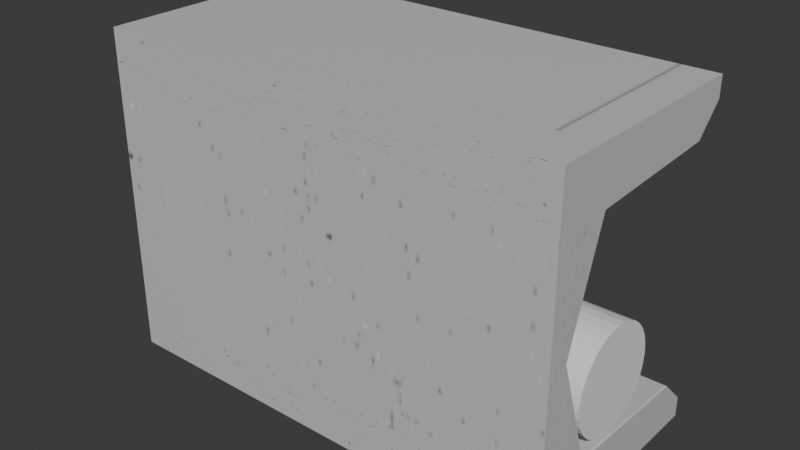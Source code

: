 # Source: hallway.test3.blend  (saved by Blender 4.5.90; exported with 4.5.12 LTS)
import bpy
from mathutils import Matrix  # noqa: F401  (used for matrix-valued properties, if any)

bpy.ops.wm.read_factory_settings(use_empty=True)
scene = bpy.context.scene
scene.name = 'Scene'

# ---- collections
col_collection = bpy.data.collections.new('Collection'); scene.collection.children.link(col_collection)

# ---- images (referenced by path relative to the original .blend; pixels are not part of the script)
import os
ASSET_DIR = os.environ.get("B2B_ASSET_DIR", "")  # directory of the original .blend (textures are referenced by path, not embedded)
HERE = os.path.dirname(os.path.abspath(__file__))  # packed textures are extracted next to this script under _unpacked/

def load_image(name, relpath, width, height, colorspace="sRGB"):
    """Load a texture the original file referenced (path relative to the .blend, or extracted next to this script)."""
    p = next((c for c in (os.path.join(HERE, relpath), os.path.join(ASSET_DIR, relpath)) if relpath and os.path.exists(c)), "")
    if p:
        img = bpy.data.images.load(p, check_existing=True)
        img.name = name
    else:  # same state as the original file: an image datablock whose file is absent (Cycles renders it pink)
        img = bpy.data.images.new(name, width, height)
        img.source = "FILE"
        img.filepath = "//" + (relpath or name)
    img.colorspace_settings.name = colorspace
    return img
img_cube_base_color = load_image('Cube Base Color', '_unpacked/Cube_Base_Color.cca74f66.png', 1024, 1024, 'sRGB')

# ---- materials (node trees are filled in below, after node groups)
mat_material_001 = bpy.data.materials.new('Material.001')

# ---- material node trees
mat_material_001.use_nodes = True; mat_material_001.node_tree.nodes.clear()
_N = mat_material_001.node_tree.nodes; _L = mat_material_001.node_tree.links
n0 = _N.new('ShaderNodeBsdfPrincipled'); n0.name = 'Principled BSDF'; n0.location = (-200, 100)
n1 = _N.new('ShaderNodeOutputMaterial'); n1.name = 'Material Output'; n1.location = (200, 100)
n2 = _N.new('ShaderNodeTexImage'); n2.name = 'Image Texture'; n2.location = (-490, 80)
n2.image = img_cube_base_color
_L.new(n0.outputs[0], n1.inputs[0])
_L.new(n2.outputs[0], n0.inputs[0])
n1.is_active_output = True

# ---- world
world_world = bpy.data.worlds.new('World'); scene.world = world_world
world_world.use_nodes = True; world_world.node_tree.nodes.clear()
_N = world_world.node_tree.nodes; _L = world_world.node_tree.links
n0 = _N.new('ShaderNodeOutputWorld'); n0.name = 'World Output'; n0.location = (200, 100)
n1 = _N.new('ShaderNodeBackground'); n1.name = 'Background'; n1.location = (-200, 100)
n1.inputs[0].default_value = (0.05088, 0.05088, 0.05088, 1.0)
_L.new(n1.outputs[0], n0.inputs[0])
n0.is_active_output = True
world_world.color = (0.05088, 0.05088, 0.05088)
world_world.sun_shadow_jitter_overblur = 0.0

# ---- meshes
me_cylinder = bpy.data.meshes.new('Cylinder')
me_cylinder.from_pydata([(0.0, 1.0, -1.0), (0.0, 1.0, 1.0), (0.1951, 0.9808, -1.0), (0.1951, 0.9808, 1.0), (0.3827, 0.9239, -1.0), (0.3827, 0.9239, 1.0), (0.5556, 0.8315, -1.0), (0.5556, 0.8315, 1.0), (0.7071, 0.7071, -1.0), (0.7071, 0.7071, 1.0), (0.8315, 0.5556, -1.0), (0.8315, 0.5556, 1.0), (0.9239, 0.3827, -1.0), (0.9239, 0.3827, 1.0), (0.9808, 0.1951, -1.0), (0.9808, 0.1951, 1.0), (1.0, 0.0, -1.0), (1.0, 0.0, 1.0), (0.9808, -0.1951, -1.0), (0.9808, -0.1951, 1.0), (0.9239, -0.3827, -1.0), (0.9239, -0.3827, 1.0), (0.8315, -0.5556, -1.0), (0.8315, -0.5556, 1.0), (0.7071, -0.7071, -1.0), (0.7071, -0.7071, 1.0), (0.5556, -0.8315, -1.0), (0.5556, -0.8315, 1.0), (0.3827, -0.9239, -1.0), (0.3827, -0.9239, 1.0), (0.1951, -0.9808, -1.0), (0.1951, -0.9808, 1.0), (0.0, -1.0, -1.0), (0.0, -1.0, 1.0), (-0.1951, -0.9808, -1.0), (-0.1951, -0.9808, 1.0), (-0.3827, -0.9239, -1.0), (-0.3827, -0.9239, 1.0), (-0.5556, -0.8315, -1.0), (-0.5556, -0.8315, 1.0), (-0.7071, -0.7071, -1.0), (-0.7071, -0.7071, 1.0), (-0.8315, -0.5556, -1.0), (-0.8315, -0.5556, 1.0), (-0.9239, -0.3827, -1.0), (-0.9239, -0.3827, 1.0), (-0.9808, -0.1951, -1.0), (-0.9808, -0.1951, 1.0), (-1.0, 0.0, -1.0), (-1.0, 0.0, 1.0), (-0.9808, 0.1951, -1.0), (-0.9808, 0.1951, 1.0), (-0.9239, 0.3827, -1.0), (-0.9239, 0.3827, 1.0), (-0.8315, 0.5556, -1.0), (-0.8315, 0.5556, 1.0), (-0.7071, 0.7071, -1.0), (-0.7071, 0.7071, 1.0), (-0.5556, 0.8315, -1.0), (-0.5556, 0.8315, 1.0), (-0.3827, 0.9239, -1.0), (-0.3827, 0.9239, 1.0), (-0.1951, 0.9808, -1.0), (-0.1951, 0.9808, 1.0)], [], [(0, 1, 3, 2), (2, 3, 5, 4), (4, 5, 7, 6), (6, 7, 9, 8), (8, 9, 11, 10), (10, 11, 13, 12), (12, 13, 15, 14), (14, 15, 17, 16), (16, 17, 19, 18), (18, 19, 21, 20), (20, 21, 23, 22), (22, 23, 25, 24), (24, 25, 27, 26), (26, 27, 29, 28), (28, 29, 31, 30), (30, 31, 33, 32), (32, 33, 35, 34), (34, 35, 37, 36), (36, 37, 39, 38), (38, 39, 41, 40), (40, 41, 43, 42), (42, 43, 45, 44), (44, 45, 47, 46), (46, 47, 49, 48), (48, 49, 51, 50), (50, 51, 53, 52), (52, 53, 55, 54), (54, 55, 57, 56), (56, 57, 59, 58), (58, 59, 61, 60), (3, 1, 63, 61, 59, 57, 55, 53, 51, 49, 47, 45, 43, 41, 39, 37, 35, 33, 31, 29, 27, 25, 23, 21, 19, 17, 15, 13, 11, 9, 7, 5), (60, 61, 63, 62), (62, 63, 1, 0), (0, 2, 4, 6, 8, 10, 12, 14, 16, 18, 20, 22, 24, 26, 28, 30, 32, 34, 36, 38, 40, 42, 44, 46, 48, 50, 52, 54, 56, 58, 60, 62)])
_uv = me_cylinder.uv_layers.new(name='UVMap')
_uv.uv.foreach_set('vector', [1.0, 0.5, 1.0, 1.0, 0.9688, 1.0, 0.9688, 0.5, 0.9688, 0.5, 0.9688, 1.0, 0.9375, 1.0, 0.9375, 0.5, 0.9375, 0.5, 0.9375, 1.0, 0.9062, 1.0, 0.9062, 0.5, 0.9062, 0.5, 0.9062, 1.0, 0.875, 1.0, 0.875, 0.5, 0.875, 0.5, 0.875, 1.0, 0.8438, 1.0, 0.8438, 0.5, 0.8438, 0.5, 0.8438, 1.0, 0.8125, 1.0, 0.8125, 0.5, 0.8125, 0.5, 0.8125, 1.0, 0.7812, 1.0, 0.7812, 0.5, 0.7812, 0.5, 0.7812, 1.0, 0.75, 1.0, 0.75, 0.5, 0.75, 0.5, 0.75, 1.0, 0.7188, 1.0, 0.7188, 0.5, 0.7188, 0.5, 0.7188, 1.0, 0.6875, 1.0, 0.6875, 0.5, 0.6875, 0.5, 0.6875, 1.0, 0.6562, 1.0, 0.6562, 0.5, 0.6562, 0.5, 0.6562, 1.0, 0.625, 1.0, 0.625, 0.5, 0.625, 0.5, 0.625, 1.0, 0.5938, 1.0, 0.5938, 0.5, 0.5938, 0.5, 0.5938, 1.0, 0.5625, 1.0, 0.5625, 0.5, 0.5625, 0.5, 0.5625, 1.0, 0.5312, 1.0, 0.5312, 0.5, 0.5312, 0.5, 0.5312, 1.0, 0.5, 1.0, 0.5, 0.5, 0.5, 0.5, 0.5, 1.0, 0.4688, 1.0, 0.4688, 0.5, 0.4688, 0.5, 0.4688, 1.0, 0.4375, 1.0, 0.4375, 0.5, 0.4375, 0.5, 0.4375, 1.0, 0.4062, 1.0, 0.4062, 0.5, 0.4062, 0.5, 0.4062, 1.0, 0.375, 1.0, 0.375, 0.5, 0.375, 0.5, 0.375, 1.0, 0.3438, 1.0, 0.3438, 0.5, 0.3438, 0.5, 0.3438, 1.0, 0.3125, 1.0, 0.3125, 0.5, 0.3125, 0.5, 0.3125, 1.0, 0.2812, 1.0, 0.2812, 0.5, 0.2812, 0.5, 0.2812, 1.0, 0.25, 1.0, 0.25, 0.5, 0.25, 0.5, 0.25, 1.0, 0.2188, 1.0, 0.2188, 0.5, 0.2188, 0.5, 0.2188, 1.0, 0.1875, 1.0, 0.1875, 0.5, 0.1875, 0.5, 0.1875, 1.0, 0.1562, 1.0, 0.1562, 0.5, 0.1562, 0.5, 0.1562, 1.0, 0.125, 1.0, 0.125, 0.5, 0.125, 0.5, 0.125, 1.0, 0.09375, 1.0, 0.09375, 0.5, 0.09375, 0.5, 0.09375, 1.0, 0.0625, 1.0, 0.0625, 0.5, 0.2968, 0.4854, 0.25, 0.49, 0.2032, 0.4854, 0.1582, 0.4717, 0.1167, 0.4496, 0.08029, 0.4197, 0.05045, 0.3833, 0.02827, 0.3418, 0.01461, 0.2968, 0.01, 0.25, 0.01461, 0.2032, 0.02827, 0.1582, 0.05045, 0.1167, 0.08029, 0.08029, 0.1167, 0.05045, 0.1582, 0.02827, 0.2032, 0.01461, 0.25, 0.01, 0.2968, 0.01461, 0.3418, 0.02827, 0.3833, 0.05045, 0.4197, 0.08029, 0.4496, 0.1167, 0.4717, 0.1582, 0.4854, 0.2032, 0.49, 0.25, 0.4854, 0.2968, 0.4717, 0.3418, 0.4496, 0.3833, 0.4197, 0.4197, 0.3833, 0.4496, 0.3418, 0.4717, 0.0625, 0.5, 0.0625, 1.0, 0.03125, 1.0, 0.03125, 0.5, 0.03125, 0.5, 0.03125, 1.0, 0.0, 1.0, 0.0, 0.5, 0.75, 0.49, 0.7968, 0.4854, 0.8418, 0.4717, 0.8833, 0.4496, 0.9197, 0.4197, 0.9496, 0.3833, 0.9717, 0.3418, 0.9854, 0.2968, 0.99, 0.25, 0.9854, 0.2032, 0.9717, 0.1582, 0.9496, 0.1167, 0.9197, 0.08029, 0.8833, 0.05045, 0.8418, 0.02827, 0.7968, 0.01461, 0.75, 0.01, 0.7032, 0.01461, 0.6582, 0.02827, 0.6167, 0.05045, 0.5803, 0.08029, 0.5504, 0.1167, 0.5283, 0.1582, 0.5146, 0.2032, 0.51, 0.25, 0.5146, 0.2968, 0.5283, 0.3418, 0.5504, 0.3833, 0.5803, 0.4197, 0.6167, 0.4496, 0.6582, 0.4717, 0.7032, 0.4854])
me_cylinder.update()
me_cube_015 = bpy.data.meshes.new('Cube.015')
me_cube_015.from_pydata([(-10.0, -5.879, -7.051), (-10.0, -5.879, 7.051), (-10.0, -3.879, -7.051), (-10.0, -3.879, 7.051), (10.0, -5.879, -7.051), (10.0, -5.879, 7.051), (10.0, -3.879, -7.051), (10.0, -3.879, 7.051), (-10.0, -5.879, 4.981), (-10.0, -3.337, 4.718), (10.0, -3.337, 4.718), (10.0, -5.879, 4.981), (-10.0, -3.337, -4.753), (10.0, -3.337, -4.753), (10.0, -5.879, -5.017), (-10.0, -5.879, -5.017), (10.0, -5.879, -0.01777), (-10.0, 3.914, -7.051), (10.0, 3.914, -7.051), (-10.0, 3.914, 7.051), (10.0, 3.914, 7.051), (10.0, -4.93, -0.01777), (-10.0, -4.93, -0.01777), (-10.0, -5.879, -0.01777), (-10.0, 2.738, -5.017), (-10.0, 3.914, -6.192), (10.0, 3.914, -6.192), (10.0, 2.738, -5.017), (-10.0, 3.914, 6.157), (-10.0, 2.738, 4.981), (10.0, 2.738, 4.981), (10.0, 3.914, 6.157)], [], [(8, 1, 3, 9), (3, 7, 20, 19), (10, 7, 5, 11), (11, 5, 1, 8), (2, 6, 4, 0), (7, 3, 1, 5), (16, 11, 8, 23), (21, 10, 11, 16), (22, 9, 10, 21), (23, 8, 9, 22), (0, 15, 12, 2), (14, 16, 23, 15), (6, 13, 14, 4), (4, 14, 15, 0), (13, 21, 16, 14), (15, 23, 22, 12), (6, 2, 17, 18), (12, 22, 21, 13), (28, 31, 30, 29), (24, 27, 26, 25), (2, 12, 24, 25, 17), (17, 25, 26, 18), (12, 13, 27, 24), (13, 6, 18, 26, 27), (9, 3, 19, 28, 29), (28, 19, 20, 31), (10, 9, 29, 30), (7, 10, 30, 31, 20)])
_uv = me_cube_015.uv_layers.new(name='UVMap')
_uv.uv.foreach_set('vector', [0.5, 0.0, 0.625, 0.0, 0.625, 0.25, 0.5, 0.25, 0.875, 0.5, 0.625, 0.5, 0.625, 0.5, 0.875, 0.5, 0.5, 0.5, 0.625, 0.5, 0.625, 0.75, 0.5, 0.75, 0.5, 0.75, 0.625, 0.75, 0.625, 1.0, 0.5, 1.0, 0.125, 0.5, 0.375, 0.5, 0.375, 0.75, 0.125, 0.75, 0.625, 0.5, 0.875, 0.5, 0.875, 0.75, 0.625, 0.75, 0.4688, 0.75, 0.5, 0.75, 0.5, 1.0, 0.4688, 1.0, 0.4688, 0.5, 0.5, 0.5, 0.5, 0.75, 0.4688, 0.75, 0.4688, 0.25, 0.5, 0.25, 0.5, 0.5, 0.4688, 0.5, 0.4688, 0.0, 0.5, 0.0, 0.5, 0.25, 0.4688, 0.25, 0.375, 0.0, 0.4375, 0.0, 0.4375, 0.25, 0.375, 0.25, 0.4375, 0.75, 0.4688, 0.75, 0.4688, 1.0, 0.4375, 1.0, 0.375, 0.5, 0.4375, 0.5, 0.4375, 0.75, 0.375, 0.75, 0.375, 0.75, 0.4375, 0.75, 0.4375, 1.0, 0.375, 1.0, 0.4375, 0.5, 0.4688, 0.5, 0.4688, 0.75, 0.4375, 0.75, 0.4375, 0.0, 0.4688, 0.0, 0.4688, 0.25, 0.4375, 0.25, 0.375, 0.5, 0.125, 0.5, 0.125, 0.5, 0.375, 0.5, 0.4375, 0.25, 0.4688, 0.25, 0.4688, 0.5, 0.4375, 0.5, 0.571, 0.25, 0.571, 0.5, 0.5, 0.5, 0.5, 0.25, 0.4375, 0.25, 0.4375, 0.5, 0.4014, 0.5, 0.4014, 0.25, 0.375, 0.25, 0.4375, 0.25, 0.4375, 0.25, 0.4014, 0.25, 0.375, 0.25, 0.375, 0.25, 0.4014, 0.25, 0.4014, 0.5, 0.375, 0.5, 0.4375, 0.25, 0.4375, 0.5, 0.4375, 0.5, 0.4375, 0.25, 0.4375, 0.5, 0.375, 0.5, 0.375, 0.5, 0.4014, 0.5, 0.4375, 0.5, 0.5, 0.25, 0.625, 0.25, 0.625, 0.25, 0.571, 0.25, 0.5, 0.25, 0.571, 0.25, 0.625, 0.25, 0.625, 0.5, 0.571, 0.5, 0.5, 0.5, 0.5, 0.25, 0.5, 0.25, 0.5, 0.5, 0.625, 0.5, 0.5, 0.5, 0.5, 0.5, 0.571, 0.5, 0.625, 0.5])
me_cube_015.materials.append(mat_material_001)
me_cube_015.update()

# ---- objects
ob_cylinder = bpy.data.objects.new('Cylinder', me_cylinder)
ob_cube = bpy.data.objects.new('Cube', me_cube_015)

# ---- transforms, parenting, visibility, modifiers, constraints
ob_cylinder.location = (-5.303e-16, -1.663, -2.388)
ob_cylinder.rotation_euler = (0.0, 1.571, 0.0)
ob_cylinder.scale = (2.178, 2.178, 9.996)
ob_cube.location = (0.0, 0.0, 0.0)

# ---- collection membership
col_collection.objects.link(ob_cylinder)
col_collection.objects.link(ob_cube)

# ---- scene / render settings (as saved in the file)
scene.frame_start = 1; scene.frame_end = 250; scene.frame_set(1)
scene.render.engine = 'BLENDER_EEVEE_NEXT'
bpy.context.view_layer.update()

# ---- added for rendering (the .blend has no active camera and no usable light): camera, sun
cam_auto = bpy.data.cameras.new('AutoCamera')
cam_auto.lens = 50.0
cam_auto.sensor_width = 36.0
cam_auto.clip_end = 1000.0
ob_auto_camera = bpy.data.objects.new('AutoCamera', cam_auto)
scene.collection.objects.link(ob_auto_camera)
ob_auto_camera.location = (24.3929, -30.2542, 19.5144)
ob_auto_camera.rotation_euler = (1.09748, -7.21219e-08, 0.694738)
scene.camera = ob_auto_camera
light_auto_sun = bpy.data.lights.new('AutoSun', 'SUN')
light_auto_sun.energy = 3.0
light_auto_sun.angle = 0.0523599
ob_auto_sun = bpy.data.objects.new('AutoSun', light_auto_sun)
scene.collection.objects.link(ob_auto_sun)
ob_auto_sun.rotation_euler = (0.872665, 0.174533, 0.523599)
bpy.context.view_layer.update()
